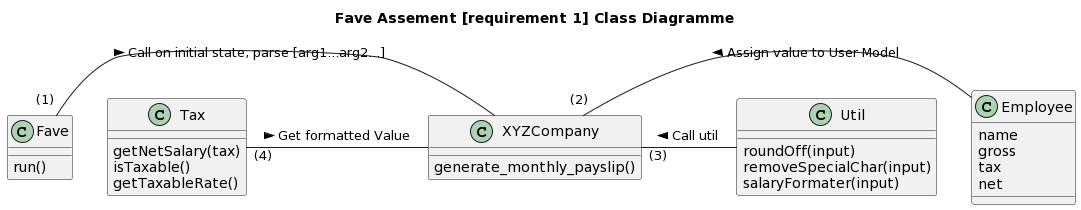

The diagram above was rendered by PlantUML. Its source (embedded in the PNG):
@startuml
title Fave Assement [requirement 1] Class Diagramme

class Fave
class XYZCompany
class Employee
class Util
class Tax

Fave "(1) " - XYZCompany : Call on initial state, parse [arg1...arg2...] >
XYZCompany : generate_monthly_payslip()

Fave : run()

Employee : name
Employee : gross
Employee : tax
Employee : net

Util : roundOff(input)
Util : removeSpecialChar(input)
Util : salaryFormater(input)

Tax : getNetSalary(tax)
Tax : isTaxable()
Tax : getTaxableRate()

XYZCompany "(2) " - Employee : < Assign value to User Model
XYZCompany "(3) " - Util : < Call util

Tax "(4) " - XYZCompany :  Get formatted Value >
@enduml